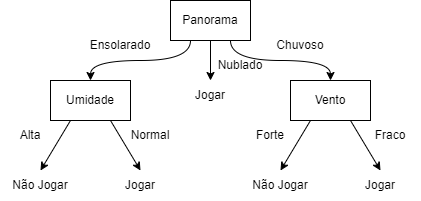

The diagram above was exported from draw.io. Its source (the exported page's mxGraphModel, read from the mxfile embedded in the PNG):
<mxGraphModel dx="1434" dy="764" grid="1" gridSize="10" guides="1" tooltips="1" connect="1" arrows="1" fold="1" page="1" pageScale="1" pageWidth="827" pageHeight="1169" math="0" shadow="0">
  <root>
    <mxCell id="0" />
    <mxCell id="1" parent="0" />
    <mxCell id="2" value="Panorama" style="rounded=0;whiteSpace=wrap;html=1;" vertex="1" parent="1">
      <mxGeometry x="320" y="80" width="80" height="40" as="geometry" />
    </mxCell>
    <mxCell id="3" value="Umidade" style="rounded=0;whiteSpace=wrap;html=1;" vertex="1" parent="1">
      <mxGeometry x="200" y="160" width="80" height="40" as="geometry" />
    </mxCell>
    <mxCell id="4" value="Vento" style="rounded=0;whiteSpace=wrap;html=1;" vertex="1" parent="1">
      <mxGeometry x="440" y="160" width="80" height="40" as="geometry" />
    </mxCell>
    <mxCell id="5" value="" style="endArrow=classic;html=1;rounded=0;entryX=0.5;entryY=0;entryDx=0;entryDy=0;exitX=0.25;exitY=1;exitDx=0;exitDy=0;edgeStyle=orthogonalEdgeStyle;curved=1;" edge="1" source="2" target="3" parent="1">
      <mxGeometry width="50" height="50" relative="1" as="geometry">
        <mxPoint x="340" y="230" as="sourcePoint" />
        <mxPoint x="390" y="180" as="targetPoint" />
      </mxGeometry>
    </mxCell>
    <mxCell id="6" value="" style="endArrow=classic;html=1;rounded=0;exitX=0.75;exitY=1;exitDx=0;exitDy=0;entryX=0.5;entryY=0;entryDx=0;entryDy=0;edgeStyle=orthogonalEdgeStyle;elbow=vertical;curved=1;" edge="1" source="2" target="4" parent="1">
      <mxGeometry width="50" height="50" relative="1" as="geometry">
        <mxPoint x="340" y="230" as="sourcePoint" />
        <mxPoint x="390" y="180" as="targetPoint" />
      </mxGeometry>
    </mxCell>
    <mxCell id="7" value="" style="endArrow=classic;html=1;rounded=0;exitX=0.5;exitY=1;exitDx=0;exitDy=0;edgeStyle=orthogonalEdgeStyle;curved=1;" edge="1" source="2" parent="1">
      <mxGeometry width="50" height="50" relative="1" as="geometry">
        <mxPoint x="340" y="230" as="sourcePoint" />
        <mxPoint x="360" y="160" as="targetPoint" />
      </mxGeometry>
    </mxCell>
    <mxCell id="8" value="Jogar" style="text;html=1;strokeColor=none;fillColor=none;align=center;verticalAlign=middle;whiteSpace=wrap;rounded=0;" vertex="1" parent="1">
      <mxGeometry x="330" y="160" width="60" height="30" as="geometry" />
    </mxCell>
    <mxCell id="9" value="Ensolarado" style="text;html=1;strokeColor=none;fillColor=none;align=center;verticalAlign=middle;whiteSpace=wrap;rounded=0;" vertex="1" parent="1">
      <mxGeometry x="240" y="110" width="60" height="30" as="geometry" />
    </mxCell>
    <mxCell id="10" value="Chuvoso" style="text;html=1;strokeColor=none;fillColor=none;align=center;verticalAlign=middle;whiteSpace=wrap;rounded=0;" vertex="1" parent="1">
      <mxGeometry x="420" y="110" width="60" height="30" as="geometry" />
    </mxCell>
    <mxCell id="11" value="Nublado" style="text;html=1;strokeColor=none;fillColor=none;align=center;verticalAlign=middle;whiteSpace=wrap;rounded=0;" vertex="1" parent="1">
      <mxGeometry x="360" y="130" width="60" height="30" as="geometry" />
    </mxCell>
    <mxCell id="12" value="" style="endArrow=classic;html=1;rounded=0;curved=1;elbow=vertical;exitX=0.25;exitY=1;exitDx=0;exitDy=0;entryX=0.5;entryY=0;entryDx=0;entryDy=0;" edge="1" source="3" target="15" parent="1">
      <mxGeometry width="50" height="50" relative="1" as="geometry">
        <mxPoint x="340" y="230" as="sourcePoint" />
        <mxPoint x="200" y="240" as="targetPoint" />
      </mxGeometry>
    </mxCell>
    <mxCell id="13" value="" style="endArrow=classic;html=1;rounded=0;curved=1;elbow=vertical;exitX=0.75;exitY=1;exitDx=0;exitDy=0;entryX=0.5;entryY=0;entryDx=0;entryDy=0;" edge="1" source="3" target="14" parent="1">
      <mxGeometry width="50" height="50" relative="1" as="geometry">
        <mxPoint x="230" y="210" as="sourcePoint" />
        <mxPoint x="280" y="240" as="targetPoint" />
      </mxGeometry>
    </mxCell>
    <mxCell id="14" value="Jogar" style="text;html=1;strokeColor=none;fillColor=none;align=center;verticalAlign=middle;whiteSpace=wrap;rounded=0;" vertex="1" parent="1">
      <mxGeometry x="260" y="250" width="60" height="30" as="geometry" />
    </mxCell>
    <mxCell id="15" value="Não Jogar" style="text;html=1;strokeColor=none;fillColor=none;align=center;verticalAlign=middle;whiteSpace=wrap;rounded=0;" vertex="1" parent="1">
      <mxGeometry x="160" y="250" width="60" height="30" as="geometry" />
    </mxCell>
    <mxCell id="16" value="Alta" style="text;html=1;strokeColor=none;fillColor=none;align=center;verticalAlign=middle;whiteSpace=wrap;rounded=0;" vertex="1" parent="1">
      <mxGeometry x="150" y="200" width="60" height="30" as="geometry" />
    </mxCell>
    <mxCell id="17" value="Normal" style="text;html=1;strokeColor=none;fillColor=none;align=center;verticalAlign=middle;whiteSpace=wrap;rounded=0;" vertex="1" parent="1">
      <mxGeometry x="270" y="200" width="60" height="30" as="geometry" />
    </mxCell>
    <mxCell id="18" value="" style="endArrow=classic;html=1;rounded=0;curved=1;elbow=vertical;exitX=0.25;exitY=1;exitDx=0;exitDy=0;entryX=0.5;entryY=0;entryDx=0;entryDy=0;" edge="1" target="21" parent="1">
      <mxGeometry width="50" height="50" relative="1" as="geometry">
        <mxPoint x="460" y="200" as="sourcePoint" />
        <mxPoint x="440" y="240" as="targetPoint" />
      </mxGeometry>
    </mxCell>
    <mxCell id="19" value="" style="endArrow=classic;html=1;rounded=0;curved=1;elbow=vertical;exitX=0.75;exitY=1;exitDx=0;exitDy=0;entryX=0.5;entryY=0;entryDx=0;entryDy=0;" edge="1" target="20" parent="1">
      <mxGeometry width="50" height="50" relative="1" as="geometry">
        <mxPoint x="500" y="200" as="sourcePoint" />
        <mxPoint x="520" y="240" as="targetPoint" />
      </mxGeometry>
    </mxCell>
    <mxCell id="20" value="Jogar" style="text;html=1;strokeColor=none;fillColor=none;align=center;verticalAlign=middle;whiteSpace=wrap;rounded=0;" vertex="1" parent="1">
      <mxGeometry x="500" y="250" width="60" height="30" as="geometry" />
    </mxCell>
    <mxCell id="21" value="Não Jogar" style="text;html=1;strokeColor=none;fillColor=none;align=center;verticalAlign=middle;whiteSpace=wrap;rounded=0;" vertex="1" parent="1">
      <mxGeometry x="400" y="250" width="60" height="30" as="geometry" />
    </mxCell>
    <mxCell id="22" value="Forte" style="text;html=1;strokeColor=none;fillColor=none;align=center;verticalAlign=middle;whiteSpace=wrap;rounded=0;" vertex="1" parent="1">
      <mxGeometry x="390" y="200" width="60" height="30" as="geometry" />
    </mxCell>
    <mxCell id="23" value="Fraco" style="text;html=1;strokeColor=none;fillColor=none;align=center;verticalAlign=middle;whiteSpace=wrap;rounded=0;" vertex="1" parent="1">
      <mxGeometry x="510" y="200" width="60" height="30" as="geometry" />
    </mxCell>
  </root>
</mxGraphModel>